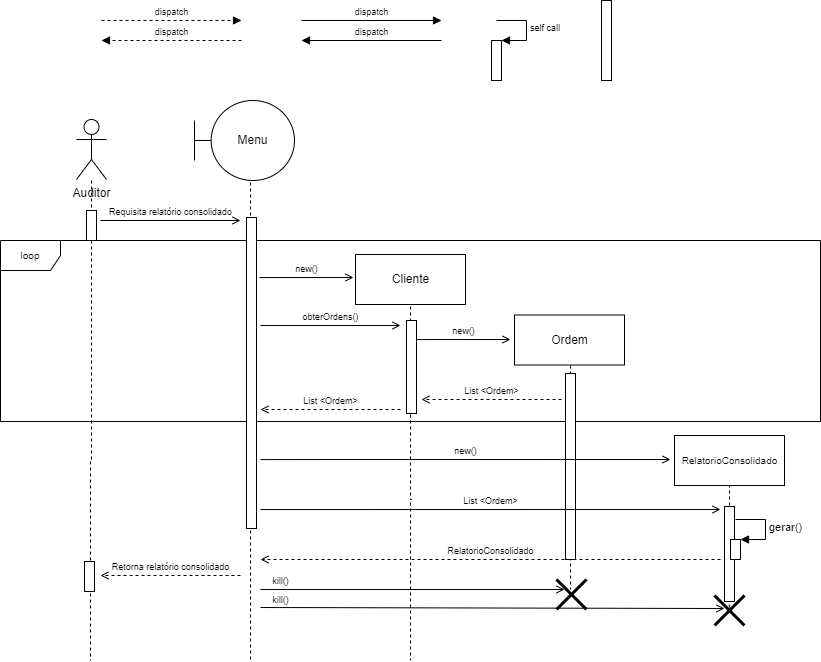

The diagram above was exported from draw.io. Its source (the exported page's mxGraphModel, read from the mxfile embedded in the PNG):
<mxGraphModel dx="898" dy="510" grid="1" gridSize="10" guides="1" tooltips="1" connect="1" arrows="1" fold="1" page="1" pageScale="1" pageWidth="827" pageHeight="1169" math="0" shadow="0">
  <root>
    <mxCell id="0" />
    <mxCell id="uargvxCBXcEdLmsPK4Fz-19" value="Frames" style="locked=1;" parent="0" />
    <mxCell id="KXFDZdW5YiYo52RpV6Pu-25" value="loop" style="shape=umlFrame;whiteSpace=wrap;html=1;fontSize=10;connectable=0;allowArrows=0;" parent="uargvxCBXcEdLmsPK4Fz-19" vertex="1">
      <mxGeometry x="30" y="260" width="820" height="181" as="geometry" />
    </mxCell>
    <mxCell id="1" value="Lifeline" style="" parent="0" />
    <mxCell id="uargvxCBXcEdLmsPK4Fz-6" style="edgeStyle=orthogonalEdgeStyle;rounded=0;orthogonalLoop=1;jettySize=auto;html=1;dashed=1;endArrow=none;endFill=0;" parent="1" edge="1">
      <mxGeometry relative="1" as="geometry">
        <mxPoint x="120" y="680" as="targetPoint" />
        <mxPoint x="121" y="200" as="sourcePoint" />
        <Array as="points">
          <mxPoint x="121" y="480" />
        </Array>
      </mxGeometry>
    </mxCell>
    <mxCell id="7DZXS5kJn3IvhMB3W_RJ-23" style="edgeStyle=orthogonalEdgeStyle;rounded=0;orthogonalLoop=1;jettySize=auto;html=1;dashed=1;endArrow=none;endFill=0;cloneable=1;anchorPointDirection=1;" parent="1" edge="1">
      <mxGeometry relative="1" as="geometry">
        <mxPoint x="440" y="680" as="targetPoint" />
        <mxPoint x="440" y="320" as="sourcePoint" />
        <Array as="points">
          <mxPoint x="441" y="519" />
          <mxPoint x="441" y="519" />
        </Array>
      </mxGeometry>
    </mxCell>
    <mxCell id="7DZXS5kJn3IvhMB3W_RJ-25" style="edgeStyle=orthogonalEdgeStyle;rounded=0;orthogonalLoop=1;jettySize=auto;html=1;dashed=1;endArrow=none;endFill=0;entryX=0.467;entryY=0.333;entryDx=0;entryDy=0;entryPerimeter=0;" parent="1" target="o1dYhG00HiOGjG_JnIvy-10" edge="1">
      <mxGeometry relative="1" as="geometry">
        <mxPoint x="600" y="472" as="targetPoint" />
        <mxPoint x="600" y="379" as="sourcePoint" />
        <Array as="points" />
      </mxGeometry>
    </mxCell>
    <mxCell id="7DZXS5kJn3IvhMB3W_RJ-26" value="Cliente" style="html=1;connectable=0;allowArrows=0;" parent="1" vertex="1">
      <mxGeometry x="385" y="274" width="110" height="50" as="geometry" />
    </mxCell>
    <mxCell id="7DZXS5kJn3IvhMB3W_RJ-28" value="Auditor" style="shape=umlActor;verticalLabelPosition=bottom;verticalAlign=top;html=1;outlineConnect=0;connectable=0;allowArrows=0;" parent="1" vertex="1">
      <mxGeometry x="106" y="139" width="30" height="60" as="geometry" />
    </mxCell>
    <mxCell id="7DZXS5kJn3IvhMB3W_RJ-29" style="edgeStyle=orthogonalEdgeStyle;rounded=0;orthogonalLoop=1;jettySize=auto;html=1;endArrow=none;endFill=0;dashed=1;" parent="1" edge="1">
      <mxGeometry relative="1" as="geometry">
        <mxPoint x="280" y="680" as="targetPoint" />
        <mxPoint x="280" y="190" as="sourcePoint" />
        <Array as="points">
          <mxPoint x="280" y="470" />
        </Array>
      </mxGeometry>
    </mxCell>
    <mxCell id="o1dYhG00HiOGjG_JnIvy-5" value="Ordem" style="html=1;connectable=0;allowArrows=0;" parent="1" vertex="1">
      <mxGeometry x="544" y="334.5" width="110" height="50" as="geometry" />
    </mxCell>
    <mxCell id="KXFDZdW5YiYo52RpV6Pu-4" style="edgeStyle=orthogonalEdgeStyle;rounded=0;orthogonalLoop=1;jettySize=auto;html=1;dashed=1;endArrow=none;endFill=0;entryX=0.495;entryY=0.523;entryDx=0;entryDy=0;entryPerimeter=0;" parent="1" target="KXFDZdW5YiYo52RpV6Pu-12" edge="1">
      <mxGeometry relative="1" as="geometry">
        <mxPoint x="759" y="609" as="targetPoint" />
        <mxPoint x="759" y="504" as="sourcePoint" />
        <Array as="points" />
      </mxGeometry>
    </mxCell>
    <mxCell id="KXFDZdW5YiYo52RpV6Pu-5" value="RelatorioConsolidado" style="html=1;connectable=0;allowArrows=0;fontSize=10;" parent="1" vertex="1">
      <mxGeometry x="704" y="455" width="110" height="50" as="geometry" />
    </mxCell>
    <mxCell id="uargvxCBXcEdLmsPK4Fz-17" value="Active" style="" parent="0" />
    <mxCell id="uargvxCBXcEdLmsPK4Fz-91" value="" style="html=1;points=[];perimeter=orthogonalPerimeter;fontSize=9;" parent="uargvxCBXcEdLmsPK4Fz-17" vertex="1">
      <mxGeometry x="631" y="20" width="10" height="80" as="geometry" />
    </mxCell>
    <mxCell id="uargvxCBXcEdLmsPK4Fz-92" value="" style="html=1;points=[];perimeter=orthogonalPerimeter;fontSize=9;" parent="uargvxCBXcEdLmsPK4Fz-17" vertex="1">
      <mxGeometry x="116" y="230" width="10" height="30" as="geometry" />
    </mxCell>
    <mxCell id="uargvxCBXcEdLmsPK4Fz-98" value="" style="html=1;points=[];perimeter=orthogonalPerimeter;fontSize=9;" parent="uargvxCBXcEdLmsPK4Fz-17" vertex="1">
      <mxGeometry x="276" y="237" width="10" height="311" as="geometry" />
    </mxCell>
    <mxCell id="KzvHdLAsrOeqwpB9lRgb-3" value="Menu" style="shape=umlBoundary;whiteSpace=wrap;html=1;" parent="uargvxCBXcEdLmsPK4Fz-17" vertex="1">
      <mxGeometry x="224" y="120" width="100" height="80" as="geometry" />
    </mxCell>
    <mxCell id="KzvHdLAsrOeqwpB9lRgb-5" value="obterOrdens()" style="html=1;verticalAlign=bottom;endArrow=open;rounded=0;fontSize=9;endFill=0;" parent="uargvxCBXcEdLmsPK4Fz-17" edge="1">
      <mxGeometry width="80" relative="1" as="geometry">
        <mxPoint x="290" y="345" as="sourcePoint" />
        <mxPoint x="430" y="345" as="targetPoint" />
        <mxPoint as="offset" />
      </mxGeometry>
    </mxCell>
    <mxCell id="KzvHdLAsrOeqwpB9lRgb-10" value="List &amp;lt;Ordem&amp;gt;" style="html=1;verticalAlign=bottom;endArrow=open;rounded=0;fontSize=9;dashed=1;endFill=0;" parent="uargvxCBXcEdLmsPK4Fz-17" edge="1">
      <mxGeometry width="80" relative="1" as="geometry">
        <mxPoint x="591" y="419" as="sourcePoint" />
        <mxPoint x="451" y="419" as="targetPoint" />
        <mxPoint as="offset" />
      </mxGeometry>
    </mxCell>
    <mxCell id="KzvHdLAsrOeqwpB9lRgb-11" value="Retorna relatório consolidado" style="html=1;verticalAlign=bottom;endArrow=open;rounded=0;fontSize=9;dashed=1;endFill=0;" parent="uargvxCBXcEdLmsPK4Fz-17" edge="1">
      <mxGeometry width="80" relative="1" as="geometry">
        <mxPoint x="270" y="595" as="sourcePoint" />
        <mxPoint x="130" y="595" as="targetPoint" />
        <mxPoint as="offset" />
      </mxGeometry>
    </mxCell>
    <mxCell id="KXFDZdW5YiYo52RpV6Pu-12" value="" style="shape=umlDestroy;whiteSpace=wrap;html=1;strokeWidth=3;" parent="uargvxCBXcEdLmsPK4Fz-17" vertex="1">
      <mxGeometry x="744" y="615" width="30" height="30" as="geometry" />
    </mxCell>
    <mxCell id="KXFDZdW5YiYo52RpV6Pu-13" value="kill()" style="html=1;verticalAlign=bottom;endArrow=open;rounded=0;fontSize=9;endFill=0;" parent="uargvxCBXcEdLmsPK4Fz-17" edge="1">
      <mxGeometry x="-0.9138" y="-1" width="80" relative="1" as="geometry">
        <mxPoint x="290" y="627" as="sourcePoint" />
        <mxPoint x="754" y="628" as="targetPoint" />
        <mxPoint as="offset" />
      </mxGeometry>
    </mxCell>
    <mxCell id="KXFDZdW5YiYo52RpV6Pu-14" value="" style="html=1;points=[];perimeter=orthogonalPerimeter;fontSize=9;" parent="uargvxCBXcEdLmsPK4Fz-17" vertex="1">
      <mxGeometry x="436" y="340" width="10" height="93" as="geometry" />
    </mxCell>
    <mxCell id="KXFDZdW5YiYo52RpV6Pu-15" value="" style="html=1;points=[];perimeter=orthogonalPerimeter;fontSize=9;" parent="uargvxCBXcEdLmsPK4Fz-17" vertex="1">
      <mxGeometry x="595" y="393" width="10" height="186" as="geometry" />
    </mxCell>
    <mxCell id="KXFDZdW5YiYo52RpV6Pu-18" value="" style="html=1;points=[];perimeter=orthogonalPerimeter;fontSize=9;" parent="uargvxCBXcEdLmsPK4Fz-17" vertex="1">
      <mxGeometry x="754" y="526" width="10" height="95" as="geometry" />
    </mxCell>
    <mxCell id="KXFDZdW5YiYo52RpV6Pu-21" value="" style="html=1;points=[];perimeter=orthogonalPerimeter;" parent="uargvxCBXcEdLmsPK4Fz-17" vertex="1">
      <mxGeometry x="760" y="559" width="10" height="20" as="geometry" />
    </mxCell>
    <mxCell id="KXFDZdW5YiYo52RpV6Pu-23" value="new()" style="html=1;verticalAlign=bottom;endArrow=open;rounded=0;fontSize=9;endFill=0;" parent="uargvxCBXcEdLmsPK4Fz-17" edge="1">
      <mxGeometry width="80" relative="1" as="geometry">
        <mxPoint x="289" y="297.06999999999994" as="sourcePoint" />
        <mxPoint x="383" y="297" as="targetPoint" />
        <mxPoint as="offset" />
      </mxGeometry>
    </mxCell>
    <mxCell id="uargvxCBXcEdLmsPK4Fz-18" value="Messages" style="" parent="0" />
    <mxCell id="uargvxCBXcEdLmsPK4Fz-24" value="Requisita relatório consolidado" style="html=1;verticalAlign=bottom;endArrow=open;rounded=0;fontSize=9;endFill=0;" parent="uargvxCBXcEdLmsPK4Fz-18" edge="1">
      <mxGeometry width="80" relative="1" as="geometry">
        <mxPoint x="130" y="240" as="sourcePoint" />
        <mxPoint x="270" y="240" as="targetPoint" />
        <mxPoint as="offset" />
      </mxGeometry>
    </mxCell>
    <mxCell id="uargvxCBXcEdLmsPK4Fz-26" value="dispatch" style="html=1;verticalAlign=bottom;endArrow=block;rounded=0;fontSize=9;" parent="uargvxCBXcEdLmsPK4Fz-18" edge="1">
      <mxGeometry width="80" relative="1" as="geometry">
        <mxPoint x="331" y="40" as="sourcePoint" />
        <mxPoint x="471" y="40" as="targetPoint" />
        <mxPoint as="offset" />
      </mxGeometry>
    </mxCell>
    <mxCell id="uargvxCBXcEdLmsPK4Fz-27" value="dispatch" style="html=1;verticalAlign=bottom;endArrow=block;rounded=0;dashed=1;fontSize=9;" parent="uargvxCBXcEdLmsPK4Fz-18" edge="1">
      <mxGeometry width="80" relative="1" as="geometry">
        <mxPoint x="131" y="40" as="sourcePoint" />
        <mxPoint x="271" y="40" as="targetPoint" />
        <mxPoint as="offset" />
      </mxGeometry>
    </mxCell>
    <mxCell id="uargvxCBXcEdLmsPK4Fz-28" value="dispatch" style="html=1;verticalAlign=bottom;endArrow=block;rounded=0;fontSize=9;" parent="uargvxCBXcEdLmsPK4Fz-18" edge="1">
      <mxGeometry width="80" relative="1" as="geometry">
        <mxPoint x="471" y="60" as="sourcePoint" />
        <mxPoint x="331" y="60" as="targetPoint" />
        <mxPoint as="offset" />
      </mxGeometry>
    </mxCell>
    <mxCell id="uargvxCBXcEdLmsPK4Fz-29" value="dispatch" style="html=1;verticalAlign=bottom;endArrow=block;rounded=0;dashed=1;fontSize=9;" parent="uargvxCBXcEdLmsPK4Fz-18" edge="1">
      <mxGeometry width="80" relative="1" as="geometry">
        <mxPoint x="271" y="60" as="sourcePoint" />
        <mxPoint x="131" y="60" as="targetPoint" />
        <mxPoint as="offset" />
      </mxGeometry>
    </mxCell>
    <mxCell id="uargvxCBXcEdLmsPK4Fz-34" value="" style="html=1;points=[];perimeter=orthogonalPerimeter;fontSize=9;" parent="uargvxCBXcEdLmsPK4Fz-18" vertex="1">
      <mxGeometry x="521" y="60" width="10" height="40" as="geometry" />
    </mxCell>
    <mxCell id="uargvxCBXcEdLmsPK4Fz-35" value="self call" style="edgeStyle=orthogonalEdgeStyle;html=1;align=left;spacingLeft=2;endArrow=block;rounded=0;entryX=1;entryY=0;fontSize=9;" parent="uargvxCBXcEdLmsPK4Fz-18" target="uargvxCBXcEdLmsPK4Fz-34" edge="1">
      <mxGeometry relative="1" as="geometry">
        <mxPoint x="526" y="40" as="sourcePoint" />
        <Array as="points">
          <mxPoint x="556" y="40" />
        </Array>
      </mxGeometry>
    </mxCell>
    <mxCell id="o1dYhG00HiOGjG_JnIvy-6" value="new()" style="html=1;verticalAlign=bottom;endArrow=open;rounded=0;fontSize=9;endFill=0;" parent="uargvxCBXcEdLmsPK4Fz-18" edge="1">
      <mxGeometry width="80" relative="1" as="geometry">
        <mxPoint x="446" y="359.06999999999994" as="sourcePoint" />
        <mxPoint x="540" y="359" as="targetPoint" />
        <mxPoint as="offset" />
      </mxGeometry>
    </mxCell>
    <mxCell id="o1dYhG00HiOGjG_JnIvy-7" value="List &amp;lt;Ordem&amp;gt;" style="html=1;verticalAlign=bottom;endArrow=open;rounded=0;fontSize=9;dashed=1;endFill=0;" parent="uargvxCBXcEdLmsPK4Fz-18" edge="1">
      <mxGeometry width="80" relative="1" as="geometry">
        <mxPoint x="430" y="429" as="sourcePoint" />
        <mxPoint x="290" y="429" as="targetPoint" />
        <mxPoint as="offset" />
      </mxGeometry>
    </mxCell>
    <mxCell id="o1dYhG00HiOGjG_JnIvy-8" value="" style="html=1;points=[];perimeter=orthogonalPerimeter;fontSize=9;" parent="uargvxCBXcEdLmsPK4Fz-18" vertex="1">
      <mxGeometry x="114" y="581" width="10" height="30" as="geometry" />
    </mxCell>
    <mxCell id="o1dYhG00HiOGjG_JnIvy-9" value="kill()" style="html=1;verticalAlign=bottom;endArrow=open;rounded=0;fontSize=9;endFill=0;" parent="uargvxCBXcEdLmsPK4Fz-18" edge="1">
      <mxGeometry x="-0.8684" width="80" relative="1" as="geometry">
        <mxPoint x="290" y="609" as="sourcePoint" />
        <mxPoint x="594" y="609" as="targetPoint" />
        <mxPoint as="offset" />
      </mxGeometry>
    </mxCell>
    <mxCell id="o1dYhG00HiOGjG_JnIvy-10" value="" style="shape=umlDestroy;whiteSpace=wrap;html=1;strokeWidth=3;" parent="uargvxCBXcEdLmsPK4Fz-18" vertex="1">
      <mxGeometry x="586" y="599" width="30" height="30" as="geometry" />
    </mxCell>
    <mxCell id="KXFDZdW5YiYo52RpV6Pu-2" value="new()" style="html=1;verticalAlign=bottom;endArrow=open;rounded=0;fontSize=9;endFill=0;" parent="uargvxCBXcEdLmsPK4Fz-18" edge="1">
      <mxGeometry width="80" relative="1" as="geometry">
        <mxPoint x="290" y="479.06999999999994" as="sourcePoint" />
        <mxPoint x="700" y="479" as="targetPoint" />
        <mxPoint as="offset" />
      </mxGeometry>
    </mxCell>
    <mxCell id="KXFDZdW5YiYo52RpV6Pu-16" value="List &amp;lt;Ordem&amp;gt;" style="html=1;verticalAlign=bottom;endArrow=open;rounded=0;fontSize=9;endFill=0;" parent="uargvxCBXcEdLmsPK4Fz-18" edge="1">
      <mxGeometry width="80" relative="1" as="geometry">
        <mxPoint x="290" y="529.0699999999999" as="sourcePoint" />
        <mxPoint x="750" y="528.9999999999999" as="targetPoint" />
        <mxPoint as="offset" />
      </mxGeometry>
    </mxCell>
    <mxCell id="KXFDZdW5YiYo52RpV6Pu-17" value="RelatorioConsolidado" style="html=1;verticalAlign=bottom;endArrow=open;rounded=0;fontSize=9;dashed=1;endFill=0;" parent="uargvxCBXcEdLmsPK4Fz-18" edge="1">
      <mxGeometry width="80" relative="1" as="geometry">
        <mxPoint x="750" y="578.9999999999999" as="sourcePoint" />
        <mxPoint x="290" y="578.9999999999999" as="targetPoint" />
        <mxPoint as="offset" />
      </mxGeometry>
    </mxCell>
    <mxCell id="KXFDZdW5YiYo52RpV6Pu-20" value="gerar()" style="edgeStyle=orthogonalEdgeStyle;html=1;align=left;spacingLeft=2;endArrow=block;rounded=0;entryX=1;entryY=0;" parent="uargvxCBXcEdLmsPK4Fz-18" edge="1">
      <mxGeometry relative="1" as="geometry">
        <mxPoint x="765" y="538.9999999999999" as="sourcePoint" />
        <Array as="points">
          <mxPoint x="795" y="539" />
        </Array>
        <mxPoint x="770" y="558.9999999999999" as="targetPoint" />
      </mxGeometry>
    </mxCell>
  </root>
</mxGraphModel>